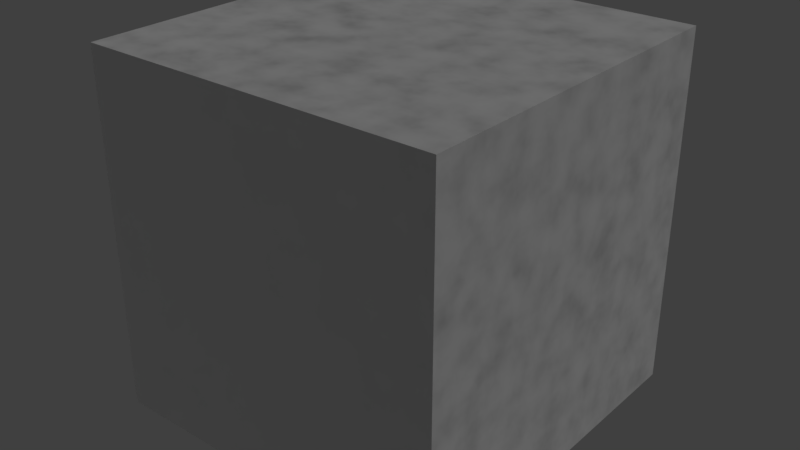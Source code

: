 # Source: dull_metal.blend  (saved by Blender 2.79.0; exported with 4.5.12 LTS)
import bpy
from mathutils import Matrix  # noqa: F401  (used for matrix-valued properties, if any)

bpy.ops.wm.read_factory_settings(use_empty=True)
scene = bpy.context.scene
scene.name = 'Scene'

# ---- collections
col_collection_1 = bpy.data.collections.new('Collection 1'); scene.collection.children.link(col_collection_1)

# ---- images (referenced by path relative to the original .blend; pixels are not part of the script)
import os
ASSET_DIR = os.environ.get("B2B_ASSET_DIR", "")  # directory of the original .blend (textures are referenced by path, not embedded)
HERE = os.path.dirname(os.path.abspath(__file__))  # packed textures are extracted next to this script under _unpacked/

def load_image(name, relpath, width, height, colorspace="sRGB"):
    """Load a texture the original file referenced (path relative to the .blend, or extracted next to this script)."""
    p = next((c for c in (os.path.join(HERE, relpath), os.path.join(ASSET_DIR, relpath)) if relpath and os.path.exists(c)), "")
    if p:
        img = bpy.data.images.load(p, check_existing=True)
        img.name = name
    else:  # same state as the original file: an image datablock whose file is absent (Cycles renders it pink)
        img = bpy.data.images.new(name, width, height)
        img.source = "FILE"
        img.filepath = "//" + (relpath or name)
    img.colorspace_settings.name = colorspace
    return img
img_decontamination_sprinkler___normal = load_image('decontamination sprinkler - normal', 'decontamination sprinkler - normal.png', 1024, 1024, 'sRGB')

# ---- materials (node trees are filled in below, after node groups)
mat_dull_metal = bpy.data.materials.new('dull metal')
mat_dull_metal.alpha_threshold = 0.0
mat_dull_metal.roughness = 0.5

# ---- material node trees
mat_dull_metal.use_nodes = True; mat_dull_metal.node_tree.nodes.clear()
_N = mat_dull_metal.node_tree.nodes; _L = mat_dull_metal.node_tree.links
n0 = _N.new('ShaderNodeMixShader'); n0.name = 'Mix Shader.001'; n0.location = (282, 78)
n1 = _N.new('ShaderNodeOutputMaterial'); n1.name = 'Material Output'; n1.location = (545, 59)
n2 = _N.new('ShaderNodeTexNoise'); n2.name = 'Noise Texture'; n2.location = (97, 249)
n3 = _N.new('ShaderNodeBsdfDiffuse'); n3.name = 'Diffuse BSDF.001'; n3.location = (-430, -50)
n3.inputs[0].default_value = (0.4439, 0.4439, 0.4439, 1.0)
n4 = _N.new('ShaderNodeBsdfDiffuse'); n4.name = 'Diffuse BSDF'; n4.location = (-425, 97)
n5 = _N.new('ShaderNodeBsdfAnisotropic'); n5.name = 'Glossy BSDF.002'; n5.location = (-155, 139)
n5.distribution = 'GGX'
n6 = _N.new('ShaderNodeBsdfDiffuse'); n6.name = 'Diffuse BSDF.002'; n6.location = (-154, -14)
n7 = _N.new('ShaderNodeTexNoise'); n7.name = 'Noise Texture.001'; n7.location = (-433, -207)
n7.inputs[2].default_value = 10.0
n7.inputs[3].default_value = 5.0
n8 = _N.new('ShaderNodeMixShader'); n8.name = 'Mix Shader.002'; n8.location = (115, -153)
n8.inputs[0].default_value = 0.2
n9 = _N.new('ShaderNodeMixShader'); n9.name = 'Mix Shader'; n9.location = (79, 38)
n9.inputs[0].default_value = 0.2
n10 = _N.new('ShaderNodeBsdfAnisotropic'); n10.name = 'Glossy BSDF.003'; n10.location = (-84, -157)
n10.distribution = 'GGX'
n11 = _N.new('ShaderNodeBsdfDiffuse'); n11.name = 'Diffuse BSDF.003'; n11.location = (-86, -303)
n12 = _N.new('ShaderNodeTexImage'); n12.name = 'Image Texture'; n12.location = (315, -92)
n12.width = 350
n12.image = img_decontamination_sprinkler___normal
n13 = _N.new('ShaderNodeMath'); n13.name = 'Math'; n13.location = (0, 0)
n13.operation = 'POWER'
n14 = _N.new('ShaderNodeMath'); n14.name = 'Math.001'; n14.location = (0, 0)
n14.operation = 'POWER'
_L.new(n0.outputs[0], n1.inputs[0])
_L.new(n2.outputs[0], n0.inputs[0])
_L.new(n4.outputs[0], n5.inputs[0])
_L.new(n4.outputs[0], n6.inputs[0])
_L.new(n7.outputs[0], n6.inputs[1])
_L.new(n7.outputs[0], n11.inputs[1])
_L.new(n3.outputs[0], n10.inputs[0])
_L.new(n3.outputs[0], n11.inputs[0])
_L.new(n9.outputs[0], n0.inputs[1])
_L.new(n8.outputs[0], n0.inputs[2])
_L.new(n5.outputs[0], n9.inputs[1])
_L.new(n6.outputs[0], n9.inputs[2])
_L.new(n10.outputs[0], n8.inputs[1])
_L.new(n11.outputs[0], n8.inputs[2])
_L.new(n7.outputs[0], n13.inputs[0])
_L.new(n13.outputs[0], n10.inputs[1])
_L.new(n7.outputs[0], n14.inputs[0])
_L.new(n14.outputs[0], n5.inputs[1])
n1.is_active_output = True

# ---- world
world_world = bpy.data.worlds.new('World'); scene.world = world_world
world_world.color = (0.05088, 0.05088, 0.05088)
world_world.use_sun_shadow = False
world_world.sun_shadow_jitter_overblur = 0.0
world_world.cycles.sampling_method = 'MANUAL'

# ---- lights
light_sun = bpy.data.lights.new('Sun', 'SUN')
light_sun.transmission_factor = 0.0
light_sun.angle = 0.9273
light_sun.energy = 1.0
light_sun.shadow_buffer_clip_start = 0.5
light_sun.shadow_soft_size = 0.5
light_sun.shadow_cascade_max_distance = 1000.0

# ---- meshes
me_cube = bpy.data.meshes.new('Cube')
me_cube.from_pydata([(-1.0, -1.0, -1.0), (-1.0, -1.0, 1.0), (-1.0, 1.0, -1.0), (-1.0, 1.0, 1.0), (1.0, -1.0, -1.0), (1.0, -1.0, 1.0), (1.0, 1.0, -1.0), (1.0, 1.0, 1.0)], [], [(0, 1, 3, 2), (2, 3, 7, 6), (6, 7, 5, 4), (4, 5, 1, 0), (2, 6, 4, 0), (7, 3, 1, 5)])
_uv = me_cube.uv_layers.new(name='UVMap')
_uv.uv.foreach_set('vector', [0.6587, 0.3254, 0.3413, 0.3254, 0.3413, 0.007937, 0.6587, 0.007937, 0.3254, 0.6587, 0.007937, 0.6587, 0.007937, 0.3413, 0.3254, 0.3413, 0.3254, 0.3254, 0.007937, 0.3254, 0.007937, 0.007937, 0.3254, 0.007937, 0.3413, 0.6587, 0.3413, 0.3413, 0.6587, 0.3413, 0.6587, 0.6587, 0.9921, 0.3254, 0.6746, 0.3254, 0.6746, 0.007937, 0.9921, 0.007937, 0.3254, 0.6746, 0.3254, 0.9921, 0.007937, 0.9921, 0.007937, 0.6746])
me_cube.materials.append(None)
me_cube.use_remesh_preserve_volume = False
me_cube.use_remesh_preserve_attributes = False
me_cube.use_mirror_vertex_groups = False
me_cube.update()

# ---- objects
ob_sun = bpy.data.objects.new('Sun', light_sun)
ob_cube = bpy.data.objects.new('Cube', me_cube)

# ---- transforms, parenting, visibility, modifiers, constraints
ob_sun.location = (4.265, 0.0, 5.305)
ob_sun.rotation_euler = (0.0, 0.6723, 0.0)
ob_sun.hide_select = True
ob_sun.lineart.crease_threshold = 0.0
ob_cube.location = (0.0, 0.0, 0.0)
ob_cube.lineart.crease_threshold = 0.0
ob_cube.material_slots[0].link = 'OBJECT'; ob_cube.material_slots[0].material = mat_dull_metal

# ---- collection membership
col_collection_1.objects.link(ob_sun)
col_collection_1.objects.link(ob_cube)

# ---- scene / render settings (as saved in the file)
scene.frame_start = 1; scene.frame_end = 250; scene.frame_set(29)
scene.render.engine = 'CYCLES'
scene.render.resolution_percentage = 50
scene.render.dither_intensity = 0.0
scene.cycles.use_denoising = False
scene.cycles.samples = 128
scene.cycles.sampling_pattern = 'TABULATED_SOBOL'
scene.cycles.use_adaptive_sampling = False
scene.cycles.use_light_tree = False
scene.cycles.blur_glossy = 0.0
scene.cycles.sample_clamp_indirect = 0.0
scene.view_settings.view_transform = 'Standard'
bpy.context.view_layer.update()

# ---- added for rendering (the .blend has no active camera): camera
cam_auto = bpy.data.cameras.new('AutoCamera')
cam_auto.lens = 50.0
cam_auto.sensor_width = 36.0
cam_auto.clip_end = 1000.0
ob_auto_camera = bpy.data.objects.new('AutoCamera', cam_auto)
scene.collection.objects.link(ob_auto_camera)
ob_auto_camera.location = (3.20507, -3.84609, 2.56406)
ob_auto_camera.rotation_euler = (1.09748, -7.21219e-08, 0.694738)
scene.camera = ob_auto_camera
bpy.context.view_layer.update()
